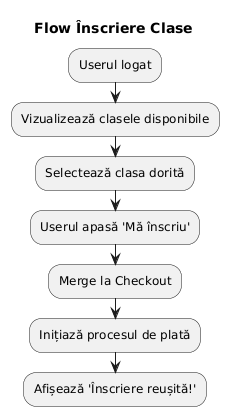

The diagram above was rendered by PlantUML. Its source (embedded in the PNG):
@startuml
title Flow Înscriere Clase
:Userul logat;
:Vizualizează clasele disponibile;
label select_class
:Selectează clasa dorită;
:Userul apasă 'Mă înscriu';
:Merge la Checkout;
:Inițiază procesul de plată;
:Afișează 'Înscriere reușită!';
@enduml